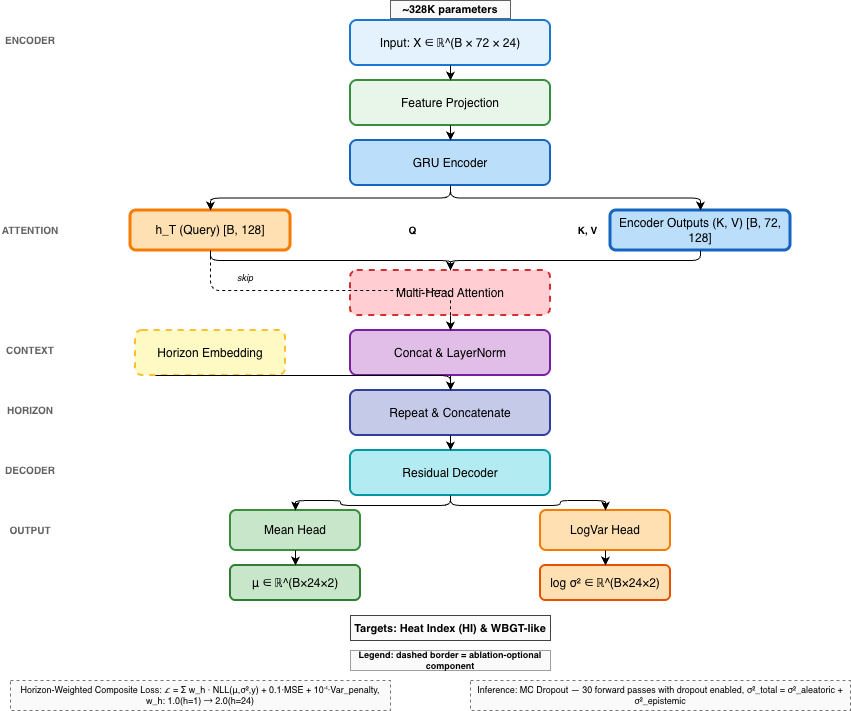

The diagram above was exported from draw.io. Its source (the exported page's mxGraphModel, read from the mxfile embedded in the PNG):
<mxGraphModel dx="1256" dy="887" grid="1" gridSize="10" guides="1" tooltips="1" connect="1" arrows="1" fold="1" page="1" pageScale="1" pageWidth="1169" pageHeight="827" math="0" shadow="0">
  <root>
    <mxCell id="0" />
    <mxCell id="1" parent="0" />
    <mxCell id="2" parent="1" style="rounded=1;whiteSpace=wrap;html=1;fillColor=#E3F2FD;strokeColor=#1976D2;strokeWidth=2;" value="Input: X ∈ ℝ^(B × 72 × 24)" vertex="1">
      <mxGeometry height="45" width="200" x="360" y="20" as="geometry" />
    </mxCell>
    <mxCell id="3" parent="1" style="rounded=1;whiteSpace=wrap;html=1;fillColor=#E8F5E9;strokeColor=#388E3C;strokeWidth=2;" value="Feature Projection" vertex="1">
      <mxGeometry height="45" width="200" x="360" y="80" as="geometry" />
    </mxCell>
    <mxCell id="4" parent="1" style="rounded=1;whiteSpace=wrap;html=1;fillColor=#BBDEFB;strokeColor=#1565C0;strokeWidth=2;" value="GRU Encoder" vertex="1">
      <mxGeometry height="45" width="200" x="360" y="140" as="geometry" />
    </mxCell>
    <mxCell id="5" parent="1" style="rounded=1;whiteSpace=wrap;html=1;fillColor=#FFE0B2;strokeColor=#F57C00;strokeWidth=3;" value="h_T (Query) [B, 128]" vertex="1">
      <mxGeometry height="40" width="160" x="140" y="210" as="geometry" />
    </mxCell>
    <mxCell id="6" parent="1" style="rounded=1;whiteSpace=wrap;html=1;fillColor=#BBDEFB;strokeColor=#1565C0;strokeWidth=3;" value="Encoder Outputs (K, V) [B, 72, 128]" vertex="1">
      <mxGeometry height="40" width="180" x="620" y="210" as="geometry" />
    </mxCell>
    <mxCell id="7" parent="1" style="rounded=1;whiteSpace=wrap;html=1;fillColor=#FFCDD2;strokeColor=#D32F2F;strokeWidth=2;dashed=1;" value="Multi-Head Attention" vertex="1">
      <mxGeometry height="45" width="200" x="360" y="270" as="geometry" />
    </mxCell>
    <mxCell id="8" parent="1" style="rounded=1;whiteSpace=wrap;html=1;fillColor=#E1BEE7;strokeColor=#7B1FA2;strokeWidth=2;" value="Concat &amp; LayerNorm" vertex="1">
      <mxGeometry height="45" width="200" x="360" y="330" as="geometry" />
    </mxCell>
    <mxCell id="9" parent="1" style="rounded=1;whiteSpace=wrap;html=1;fillColor=#FFF9C4;strokeColor=#FBC02D;strokeWidth=2;dashed=1;" value="Horizon Embedding" vertex="1">
      <mxGeometry height="45" width="150" x="145" y="330" as="geometry" />
    </mxCell>
    <mxCell id="10" parent="1" style="rounded=1;whiteSpace=wrap;html=1;fillColor=#C5CAE9;strokeColor=#303F9F;strokeWidth=2;" value="Repeat &amp; Concatenate" vertex="1">
      <mxGeometry height="45" width="200" x="360" y="390" as="geometry" />
    </mxCell>
    <mxCell id="11" parent="1" style="rounded=1;whiteSpace=wrap;html=1;fillColor=#B2EBF2;strokeColor=#0097A7;strokeWidth=2;" value="Residual Decoder" vertex="1">
      <mxGeometry height="45" width="200" x="360" y="450" as="geometry" />
    </mxCell>
    <mxCell id="12" parent="1" style="rounded=1;whiteSpace=wrap;html=1;fillColor=#C8E6C9;strokeColor=#388E3C;strokeWidth=2;" value="Mean Head" vertex="1">
      <mxGeometry height="40" width="130" x="240" y="510" as="geometry" />
    </mxCell>
    <mxCell id="13" parent="1" style="rounded=1;whiteSpace=wrap;html=1;fillColor=#FFE0B2;strokeColor=#F57C00;strokeWidth=2;" value="LogVar Head" vertex="1">
      <mxGeometry height="40" width="130" x="550" y="510" as="geometry" />
    </mxCell>
    <mxCell id="14" parent="1" style="rounded=1;whiteSpace=wrap;html=1;fillColor=#C8E6C9;strokeColor=#2E7D32;strokeWidth=2;" value="μ ∈ ℝ^(B×24×2)" vertex="1">
      <mxGeometry height="35" width="130" x="240" y="565" as="geometry" />
    </mxCell>
    <mxCell id="15" parent="1" style="rounded=1;whiteSpace=wrap;html=1;fillColor=#FFE0B2;strokeColor=#E65100;strokeWidth=2;" value="log σ² ∈ ℝ^(B×24×2)" vertex="1">
      <mxGeometry height="35" width="130" x="550" y="565" as="geometry" />
    </mxCell>
    <mxCell id="16" parent="1" style="rounded=0;whiteSpace=wrap;html=1;fillColor=#FAFAFA;strokeColor=#424242;fontStyle=1;fontSize=11;" value="Targets: Heat Index (HI) &amp; WBGT-like" vertex="1">
      <mxGeometry height="25" width="200" x="360" y="615" as="geometry" />
    </mxCell>
    <mxCell id="17" parent="1" style="rounded=0;whiteSpace=wrap;html=1;fillColor=#FAFAFA;strokeColor=#757575;strokeWidth=1;dashed=1;fontSize=9;" value="Horizon-Weighted Composite Loss: ℒ = Σ w_h · NLL(μ,σ²,y) + 0.1·MSE + 10⁻⁴·Var_penalty, w_h: 1.0(h=1) → 2.0(h=24)" vertex="1">
      <mxGeometry height="30" width="380" x="20" y="680" as="geometry" />
    </mxCell>
    <mxCell id="18" parent="1" style="rounded=0;whiteSpace=wrap;html=1;fillColor=#FAFAFA;strokeColor=#757575;strokeWidth=1;dashed=1;fontSize=9;" value="Inference: MC Dropout — 30 forward passes with dropout enabled, σ²_total = σ²_aleatoric + σ²_epistemic" vertex="1">
      <mxGeometry height="30" width="380" x="480" y="680" as="geometry" />
    </mxCell>
    <mxCell id="19" parent="1" style="rounded=0;whiteSpace=wrap;html=1;fillColor=none;strokeColor=none;fontStyle=1;fontSize=10;fontColor=#616161;" value="ENCODER" vertex="1">
      <mxGeometry height="18" width="60" x="10" y="30" as="geometry" />
    </mxCell>
    <mxCell id="20" parent="1" style="rounded=0;whiteSpace=wrap;html=1;fillColor=none;strokeColor=none;fontStyle=1;fontSize=10;fontColor=#616161;" value="ATTENTION" vertex="1">
      <mxGeometry height="18" width="60" x="10" y="220" as="geometry" />
    </mxCell>
    <mxCell id="21" parent="1" style="rounded=0;whiteSpace=wrap;html=1;fillColor=none;strokeColor=none;fontStyle=1;fontSize=10;fontColor=#616161;" value="CONTEXT" vertex="1">
      <mxGeometry height="18" width="60" x="10" y="340" as="geometry" />
    </mxCell>
    <mxCell id="22" parent="1" style="rounded=0;whiteSpace=wrap;html=1;fillColor=none;strokeColor=none;fontStyle=1;fontSize=10;fontColor=#616161;" value="HORIZON" vertex="1">
      <mxGeometry height="18" width="60" x="10" y="400" as="geometry" />
    </mxCell>
    <mxCell id="23" parent="1" style="rounded=0;whiteSpace=wrap;html=1;fillColor=none;strokeColor=none;fontStyle=1;fontSize=10;fontColor=#616161;" value="DECODER" vertex="1">
      <mxGeometry height="18" width="60" x="10" y="460" as="geometry" />
    </mxCell>
    <mxCell id="24" parent="1" style="rounded=0;whiteSpace=wrap;html=1;fillColor=none;strokeColor=none;fontStyle=1;fontSize=10;fontColor=#616161;" value="OUTPUT" vertex="1">
      <mxGeometry height="18" width="60" x="10" y="520" as="geometry" />
    </mxCell>
    <mxCell id="25" parent="1" style="rounded=0;whiteSpace=wrap;html=1;fillColor=#FAFAFA;strokeColor=#9E9E9E;fontSize=9;fontStyle=1;" value="Legend: dashed border = ablation-optional component" vertex="1">
      <mxGeometry height="20" width="200" x="360" y="650" as="geometry" />
    </mxCell>
    <mxCell id="26" edge="1" parent="1" source="2" style="edgeStyle=orthogonalEdgeStyle;endArrow=classic;html=1;exitX=0.5;exitY=1;entryX=0.5;entryY=0;" target="3">
      <mxGeometry relative="1" as="geometry" />
    </mxCell>
    <mxCell id="27" edge="1" parent="1" source="3" style="edgeStyle=orthogonalEdgeStyle;endArrow=classic;html=1;exitX=0.5;exitY=1;entryX=0.5;entryY=0;" target="4">
      <mxGeometry relative="1" as="geometry" />
    </mxCell>
    <mxCell id="28" edge="1" parent="1" source="4" style="edgeStyle=orthogonalEdgeStyle;endArrow=classic;html=1;exitX=0.5;exitY=1;entryX=0.5;entryY=0;" target="5">
      <mxGeometry relative="1" as="geometry" />
    </mxCell>
    <mxCell id="29" edge="1" parent="1" source="4" style="edgeStyle=orthogonalEdgeStyle;endArrow=classic;html=1;exitX=0.5;exitY=1;entryX=0.5;entryY=0;" target="6">
      <mxGeometry relative="1" as="geometry" />
    </mxCell>
    <mxCell id="30" edge="1" parent="1" source="5" style="edgeStyle=orthogonalEdgeStyle;endArrow=classic;html=1;exitX=0.5;exitY=1;entryX=0.5;entryY=0;" target="7">
      <mxGeometry relative="1" as="geometry" />
    </mxCell>
    <mxCell id="31" edge="1" parent="1" source="6" style="edgeStyle=orthogonalEdgeStyle;endArrow=classic;html=1;exitX=0.5;exitY=1;entryX=0.5;entryY=0;" target="7">
      <mxGeometry relative="1" as="geometry" />
    </mxCell>
    <mxCell id="32" edge="1" parent="1" source="7" style="edgeStyle=orthogonalEdgeStyle;endArrow=classic;html=1;exitX=0.5;exitY=1;entryX=0.5;entryY=0;" target="8">
      <mxGeometry relative="1" as="geometry" />
    </mxCell>
    <mxCell id="33" edge="1" parent="1" source="8" style="edgeStyle=orthogonalEdgeStyle;endArrow=classic;html=1;exitX=0.5;exitY=1;entryX=0.5;entryY=0;" target="10">
      <mxGeometry relative="1" as="geometry" />
    </mxCell>
    <mxCell id="34" edge="1" parent="1" style="edgeStyle=orthogonalEdgeStyle;endArrow=classic;html=1;exitX=0.5;exitY=1;entryX=0.5;entryY=0;" target="10">
      <mxGeometry relative="1" as="geometry">
        <mxPoint x="165" y="375" as="sourcePoint" />
      </mxGeometry>
    </mxCell>
    <mxCell id="35" edge="1" parent="1" source="10" style="edgeStyle=orthogonalEdgeStyle;endArrow=classic;html=1;exitX=0.5;exitY=1;entryX=0.5;entryY=0;" target="11">
      <mxGeometry relative="1" as="geometry" />
    </mxCell>
    <mxCell id="36" edge="1" parent="1" source="11" style="edgeStyle=orthogonalEdgeStyle;endArrow=classic;html=1;exitX=0.5;exitY=1;entryX=0.5;entryY=0;" target="12">
      <mxGeometry relative="1" as="geometry" />
    </mxCell>
    <mxCell id="37" edge="1" parent="1" source="11" style="edgeStyle=orthogonalEdgeStyle;endArrow=classic;html=1;exitX=0.5;exitY=1;entryX=0.5;entryY=0;" target="13">
      <mxGeometry relative="1" as="geometry" />
    </mxCell>
    <mxCell id="38" edge="1" parent="1" source="12" style="edgeStyle=orthogonalEdgeStyle;endArrow=classic;html=1;exitX=0.5;exitY=1;entryX=0.5;entryY=0;" target="14">
      <mxGeometry relative="1" as="geometry" />
    </mxCell>
    <mxCell id="39" edge="1" parent="1" source="13" style="edgeStyle=orthogonalEdgeStyle;endArrow=classic;html=1;exitX=0.5;exitY=1;entryX=0.5;entryY=0;" target="15">
      <mxGeometry relative="1" as="geometry" />
    </mxCell>
    <mxCell id="40" parent="1" style="rounded=0;whiteSpace=wrap;html=1;fillColor=none;strokeColor=none;fontSize=10;fontStyle=1;" value="Q" vertex="1">
      <mxGeometry height="18" width="25" x="410" y="220" as="geometry" />
    </mxCell>
    <mxCell id="41" parent="1" style="rounded=0;whiteSpace=wrap;html=1;fillColor=none;strokeColor=none;fontSize=10;fontStyle=1;" value="K, V" vertex="1">
      <mxGeometry height="18" width="35" x="580" y="220" as="geometry" />
    </mxCell>
    <mxCell id="42" edge="1" parent="1" source="5" style="edgeStyle=orthogonalEdgeStyle;endArrow=none;html=1;exitX=0.5;exitY=1;entryX=0.5;entryY=0;dashed=1;startArrow=none;" target="8">
      <mxGeometry relative="1" as="geometry" />
    </mxCell>
    <mxCell id="43" parent="1" style="rounded=0;whiteSpace=wrap;html=1;fillColor=none;strokeColor=none;fontSize=9;fontStyle=2;" value="skip" vertex="1">
      <mxGeometry height="15" width="30" x="240" y="270" as="geometry" />
    </mxCell>
    <mxCell id="44" parent="1" style="rounded=0;whiteSpace=wrap;html=1;fillColor=#FAFAFA;strokeColor=#616161;fontSize=11;fontStyle=1;" value="~328K parameters" vertex="1">
      <mxGeometry height="18" width="120" x="400" as="geometry" />
    </mxCell>
  </root>
</mxGraphModel>